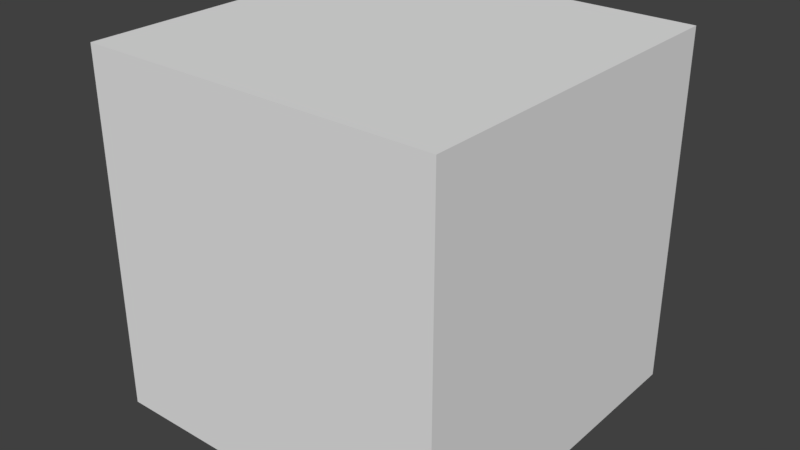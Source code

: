 # Source: cube-only.blend  (saved by Blender 2.77.0; exported with 4.5.12 LTS)
import bpy
from mathutils import Matrix  # noqa: F401  (used for matrix-valued properties, if any)

bpy.ops.wm.read_factory_settings(use_empty=True)
scene = bpy.context.scene
scene.name = 'Scene'

# ---- collections
col_collection_1 = bpy.data.collections.new('Collection 1'); scene.collection.children.link(col_collection_1)

# ---- materials (node trees are filled in below, after node groups)
mat_material = bpy.data.materials.new('Material')
mat_material.alpha_threshold = 0.0
mat_material.use_transparent_shadow = False
mat_material.roughness = 0.5
mat_material.line_color = (0.0, 0.0, 0.0, 1.0)

# ---- material node trees

# ---- world
world_world = bpy.data.worlds.new('World'); scene.world = world_world
world_world.color = (0.05088, 0.05088, 0.05088)
world_world.use_sun_shadow = False
world_world.sun_shadow_jitter_overblur = 0.0
world_world.cycles.sampling_method = 'MANUAL'

# ---- meshes
me_cube = bpy.data.meshes.new('Cube')
me_cube.from_pydata([(1.0, 1.0, -1.0), (1.0, -1.0, -1.0), (-1.0, -1.0, -1.0), (-1.0, 1.0, -1.0), (1.0, 1.0, 1.0), (1.0, -1.0, 1.0), (-1.0, -1.0, 1.0), (-1.0, 1.0, 1.0)], [], [(0, 1, 2, 3), (4, 7, 6, 5), (0, 4, 5, 1), (1, 5, 6, 2), (2, 6, 7, 3), (4, 0, 3, 7)])
me_cube.materials.append(mat_material)
me_cube.use_remesh_preserve_volume = False
me_cube.use_remesh_preserve_attributes = False
me_cube.use_mirror_vertex_groups = False
me_cube.update()

# ---- objects
ob_cube = bpy.data.objects.new('Cube', me_cube)

# ---- transforms, parenting, visibility, modifiers, constraints
ob_cube.location = (0.0, 0.0, 0.0)
ob_cube.lock_rotations_4d = False
ob_cube.empty_display_type = 'ARROWS'
ob_cube.lineart.crease_threshold = 0.0

# ---- collection membership
col_collection_1.objects.link(ob_cube)

# ---- scene / render settings (as saved in the file)
scene.frame_start = 1; scene.frame_end = 250; scene.frame_set(1)
scene.render.engine = 'BLENDER_EEVEE_NEXT'
scene.render.resolution_percentage = 50
scene.render.dither_intensity = 0.0
scene.cycles.use_denoising = False
scene.cycles.samples = 128
scene.cycles.sampling_pattern = 'TABULATED_SOBOL'
scene.cycles.light_sampling_threshold = 0.0
scene.cycles.use_adaptive_sampling = False
scene.cycles.use_light_tree = False
scene.cycles.blur_glossy = 0.0
scene.cycles.sample_clamp_indirect = 0.0
scene.view_settings.view_transform = 'Standard'
bpy.context.view_layer.update()

# ---- added for rendering (the .blend has no active camera and no usable light): camera, sun
cam_auto = bpy.data.cameras.new('AutoCamera')
cam_auto.lens = 50.0
cam_auto.sensor_width = 36.0
cam_auto.clip_end = 1000.0
ob_auto_camera = bpy.data.objects.new('AutoCamera', cam_auto)
scene.collection.objects.link(ob_auto_camera)
ob_auto_camera.location = (3.20507, -3.84609, 2.56406)
ob_auto_camera.rotation_euler = (1.09748, -7.21219e-08, 0.694738)
scene.camera = ob_auto_camera
light_auto_sun = bpy.data.lights.new('AutoSun', 'SUN')
light_auto_sun.energy = 3.0
light_auto_sun.angle = 0.0523599
ob_auto_sun = bpy.data.objects.new('AutoSun', light_auto_sun)
scene.collection.objects.link(ob_auto_sun)
ob_auto_sun.rotation_euler = (0.872665, 0.174533, 0.523599)
bpy.context.view_layer.update()
